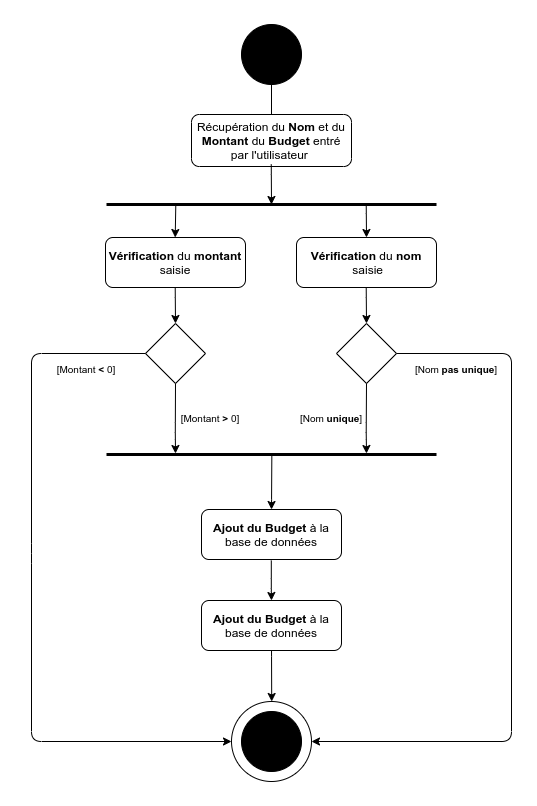

The diagram above was exported from draw.io. Its source (the exported page's mxGraphModel, read from the mxfile embedded in the PNG):
<mxGraphModel dx="824" dy="875" grid="1" gridSize="10" guides="1" tooltips="1" connect="1" arrows="1" fold="1" page="1" pageScale="1" pageWidth="827" pageHeight="1169" math="0" shadow="0">
  <root>
    <mxCell id="WIyWlLk6GJQsqaUBKTNV-0" />
    <mxCell id="WIyWlLk6GJQsqaUBKTNV-1" parent="WIyWlLk6GJQsqaUBKTNV-0" />
    <mxCell id="WIyWlLk6GJQsqaUBKTNV-3" value="Récupération du &lt;b&gt;Nom &lt;/b&gt;et du &lt;b&gt;Montant &lt;/b&gt;du&lt;b&gt; Budget&amp;nbsp;&lt;/b&gt;entré par l'utilisateur&amp;nbsp;" style="rounded=1;whiteSpace=wrap;html=1;fontSize=12;glass=0;strokeWidth=1;shadow=0;" parent="WIyWlLk6GJQsqaUBKTNV-1" vertex="1">
      <mxGeometry x="360" y="321" width="160" height="52" as="geometry" />
    </mxCell>
    <mxCell id="v_KqiIoqEUTSWzD5ZT1P-0" value="" style="verticalLabelPosition=bottom;shadow=0;dashed=0;align=center;html=1;verticalAlign=top;shape=mxgraph.electrical.transmission.testPoint;" parent="WIyWlLk6GJQsqaUBKTNV-1" vertex="1">
      <mxGeometry x="410" y="231" width="60" height="90" as="geometry" />
    </mxCell>
    <mxCell id="v_KqiIoqEUTSWzD5ZT1P-10" value="" style="group" parent="WIyWlLk6GJQsqaUBKTNV-1" vertex="1" connectable="0">
      <mxGeometry x="400" y="896" width="80" height="100" as="geometry" />
    </mxCell>
    <mxCell id="v_KqiIoqEUTSWzD5ZT1P-8" value="" style="ellipse;whiteSpace=wrap;html=1;aspect=fixed;" parent="v_KqiIoqEUTSWzD5ZT1P-10" vertex="1">
      <mxGeometry y="12" width="80" height="80" as="geometry" />
    </mxCell>
    <mxCell id="v_KqiIoqEUTSWzD5ZT1P-9" value="" style="verticalLabelPosition=bottom;shadow=0;dashed=0;align=center;html=1;verticalAlign=top;shape=mxgraph.electrical.transmission.testPoint;rotation=-180;" parent="v_KqiIoqEUTSWzD5ZT1P-10" vertex="1">
      <mxGeometry x="10" y="22" width="60" height="60" as="geometry" />
    </mxCell>
    <mxCell id="M0G2Mqh0yUHYrLdETMHa-15" value="" style="endArrow=classic;html=1;fontColor=#FF3333;" edge="1" parent="v_KqiIoqEUTSWzD5ZT1P-10">
      <mxGeometry width="50" height="50" relative="1" as="geometry">
        <mxPoint x="40.170000000000016" y="-58" as="sourcePoint" />
        <mxPoint x="40.199999999999875" y="12" as="targetPoint" />
        <Array as="points">
          <mxPoint x="40.00000000000006" y="-42.950000000000045" />
        </Array>
      </mxGeometry>
    </mxCell>
    <mxCell id="v_KqiIoqEUTSWzD5ZT1P-11" value="" style="shape=partialRectangle;whiteSpace=wrap;html=1;left=0;right=0;fillColor=none;strokeWidth=3;" parent="WIyWlLk6GJQsqaUBKTNV-1" vertex="1">
      <mxGeometry x="275" y="411" width="330" height="250" as="geometry" />
    </mxCell>
    <mxCell id="v_KqiIoqEUTSWzD5ZT1P-12" value="&lt;b&gt;Vérification &lt;/b&gt;du&lt;b&gt; montant &lt;/b&gt;saisie" style="rounded=1;whiteSpace=wrap;html=1;fontSize=12;glass=0;strokeWidth=1;shadow=0;" parent="WIyWlLk6GJQsqaUBKTNV-1" vertex="1">
      <mxGeometry x="274" y="444" width="140" height="50" as="geometry" />
    </mxCell>
    <mxCell id="v_KqiIoqEUTSWzD5ZT1P-18" value="&lt;b&gt;Vérification&amp;nbsp;&lt;/b&gt;&lt;span&gt;du&lt;/span&gt;&lt;b&gt;&amp;nbsp;nom&lt;br&gt;&amp;nbsp;&lt;/b&gt;&lt;span&gt;saisie&lt;/span&gt;" style="rounded=1;whiteSpace=wrap;html=1;fontSize=12;glass=0;strokeWidth=1;shadow=0;" parent="WIyWlLk6GJQsqaUBKTNV-1" vertex="1">
      <mxGeometry x="465" y="444" width="140" height="50" as="geometry" />
    </mxCell>
    <mxCell id="v_KqiIoqEUTSWzD5ZT1P-24" value="" style="endArrow=classic;html=1;fontColor=#FF3333;entryX=0.5;entryY=0;entryDx=0;entryDy=0;" parent="WIyWlLk6GJQsqaUBKTNV-1" edge="1" target="v_KqiIoqEUTSWzD5ZT1P-18">
      <mxGeometry width="50" height="50" relative="1" as="geometry">
        <mxPoint x="535" y="410" as="sourcePoint" />
        <mxPoint x="534.71" y="440" as="targetPoint" />
        <Array as="points">
          <mxPoint x="534.71" y="410" />
        </Array>
      </mxGeometry>
    </mxCell>
    <mxCell id="v_KqiIoqEUTSWzD5ZT1P-25" value="" style="endArrow=classic;html=1;fontColor=#FF3333;exitX=0.21;exitY=-0.001;exitDx=0;exitDy=0;exitPerimeter=0;" parent="WIyWlLk6GJQsqaUBKTNV-1" edge="1" source="v_KqiIoqEUTSWzD5ZT1P-11">
      <mxGeometry width="50" height="50" relative="1" as="geometry">
        <mxPoint x="344" y="414" as="sourcePoint" />
        <mxPoint x="343.71000000000026" y="444" as="targetPoint" />
        <Array as="points" />
      </mxGeometry>
    </mxCell>
    <mxCell id="v_KqiIoqEUTSWzD5ZT1P-26" value="" style="endArrow=classic;html=1;fontColor=#FF3333;entryX=0.5;entryY=0;entryDx=0;entryDy=0;" parent="WIyWlLk6GJQsqaUBKTNV-1" edge="1" target="M0G2Mqh0yUHYrLdETMHa-4">
      <mxGeometry width="50" height="50" relative="1" as="geometry">
        <mxPoint x="535" y="494" as="sourcePoint" />
        <mxPoint x="534.7100000000003" y="524" as="targetPoint" />
        <Array as="points">
          <mxPoint x="534.71" y="494" />
        </Array>
      </mxGeometry>
    </mxCell>
    <mxCell id="v_KqiIoqEUTSWzD5ZT1P-27" value="" style="endArrow=classic;html=1;fontColor=#FF3333;entryX=0.5;entryY=0;entryDx=0;entryDy=0;" parent="WIyWlLk6GJQsqaUBKTNV-1" edge="1" target="M0G2Mqh0yUHYrLdETMHa-2">
      <mxGeometry width="50" height="50" relative="1" as="geometry">
        <mxPoint x="344" y="494" as="sourcePoint" />
        <mxPoint x="343.71000000000026" y="524" as="targetPoint" />
        <Array as="points">
          <mxPoint x="343.71000000000004" y="494" />
        </Array>
      </mxGeometry>
    </mxCell>
    <mxCell id="M0G2Mqh0yUHYrLdETMHa-1" value="" style="endArrow=classic;html=1;fontColor=#FF3333;" edge="1" parent="WIyWlLk6GJQsqaUBKTNV-1">
      <mxGeometry width="50" height="50" relative="1" as="geometry">
        <mxPoint x="440.05" y="371" as="sourcePoint" />
        <mxPoint x="440" y="411" as="targetPoint" />
        <Array as="points">
          <mxPoint x="439.76000000000005" y="371" />
        </Array>
      </mxGeometry>
    </mxCell>
    <mxCell id="M0G2Mqh0yUHYrLdETMHa-2" value="" style="rhombus;whiteSpace=wrap;html=1;" vertex="1" parent="WIyWlLk6GJQsqaUBKTNV-1">
      <mxGeometry x="314" y="530" width="60" height="60" as="geometry" />
    </mxCell>
    <mxCell id="M0G2Mqh0yUHYrLdETMHa-4" value="" style="rhombus;whiteSpace=wrap;html=1;" vertex="1" parent="WIyWlLk6GJQsqaUBKTNV-1">
      <mxGeometry x="505" y="530" width="60" height="60" as="geometry" />
    </mxCell>
    <mxCell id="M0G2Mqh0yUHYrLdETMHa-7" value="" style="endArrow=classic;html=1;fontColor=#FF3333;" edge="1" parent="WIyWlLk6GJQsqaUBKTNV-1">
      <mxGeometry width="50" height="50" relative="1" as="geometry">
        <mxPoint x="344" y="590" as="sourcePoint" />
        <mxPoint x="344" y="660" as="targetPoint" />
        <Array as="points">
          <mxPoint x="343.8" y="639.05" />
        </Array>
      </mxGeometry>
    </mxCell>
    <mxCell id="M0G2Mqh0yUHYrLdETMHa-8" value="" style="endArrow=classic;html=1;fontColor=#FF3333;" edge="1" parent="WIyWlLk6GJQsqaUBKTNV-1">
      <mxGeometry width="50" height="50" relative="1" as="geometry">
        <mxPoint x="535" y="590" as="sourcePoint" />
        <mxPoint x="535" y="660" as="targetPoint" />
        <Array as="points">
          <mxPoint x="534.71" y="639.05" />
        </Array>
      </mxGeometry>
    </mxCell>
    <mxCell id="M0G2Mqh0yUHYrLdETMHa-9" value="&lt;font style=&quot;font-size: 10px&quot;&gt;[Montant &lt;b&gt;&amp;gt;&lt;/b&gt; 0]&lt;/font&gt;" style="text;html=1;strokeColor=none;fillColor=none;align=center;verticalAlign=middle;whiteSpace=wrap;rounded=0;" vertex="1" parent="WIyWlLk6GJQsqaUBKTNV-1">
      <mxGeometry x="344" y="614" width="70" height="20" as="geometry" />
    </mxCell>
    <mxCell id="M0G2Mqh0yUHYrLdETMHa-14" value="&lt;span style=&quot;font-size: 10px&quot;&gt;[Nom &lt;b&gt;unique&lt;/b&gt;]&lt;/span&gt;" style="text;html=1;strokeColor=none;fillColor=none;align=center;verticalAlign=middle;whiteSpace=wrap;rounded=0;" vertex="1" parent="WIyWlLk6GJQsqaUBKTNV-1">
      <mxGeometry x="465" y="614" width="70" height="20" as="geometry" />
    </mxCell>
    <mxCell id="M0G2Mqh0yUHYrLdETMHa-17" value="&lt;b&gt;Ajout du Budget&lt;/b&gt; à la base de données" style="rounded=1;whiteSpace=wrap;html=1;fontSize=12;glass=0;strokeWidth=1;shadow=0;" vertex="1" parent="WIyWlLk6GJQsqaUBKTNV-1">
      <mxGeometry x="370" y="716" width="140" height="50" as="geometry" />
    </mxCell>
    <mxCell id="M0G2Mqh0yUHYrLdETMHa-20" value="" style="endArrow=classic;html=1;fontColor=#FF3333;exitX=0.5;exitY=1;exitDx=0;exitDy=0;" edge="1" parent="WIyWlLk6GJQsqaUBKTNV-1">
      <mxGeometry width="50" height="50" relative="1" as="geometry">
        <mxPoint x="439.8" y="767" as="sourcePoint" />
        <mxPoint x="440" y="807" as="targetPoint" />
        <Array as="points">
          <mxPoint x="439.80000000000007" y="795" />
        </Array>
      </mxGeometry>
    </mxCell>
    <mxCell id="M0G2Mqh0yUHYrLdETMHa-21" value="&lt;b&gt;Ajout du Budget&lt;/b&gt; à la base de données" style="rounded=1;whiteSpace=wrap;html=1;fontSize=12;glass=0;strokeWidth=1;shadow=0;" vertex="1" parent="WIyWlLk6GJQsqaUBKTNV-1">
      <mxGeometry x="370" y="807" width="140" height="50" as="geometry" />
    </mxCell>
    <mxCell id="M0G2Mqh0yUHYrLdETMHa-22" value="" style="endArrow=classic;html=1;fontColor=#FF3333;exitX=-0.002;exitY=0.432;exitDx=0;exitDy=0;exitPerimeter=0;" edge="1" parent="WIyWlLk6GJQsqaUBKTNV-1">
      <mxGeometry width="50" height="50" relative="1" as="geometry">
        <mxPoint x="440.3400000000001" y="661.0019999999998" as="sourcePoint" />
        <mxPoint x="440" y="716" as="targetPoint" />
        <Array as="points">
          <mxPoint x="440.00000000000006" y="716.05" />
        </Array>
      </mxGeometry>
    </mxCell>
    <mxCell id="M0G2Mqh0yUHYrLdETMHa-25" value="" style="endArrow=classic;html=1;fontColor=#FF3333;exitX=1;exitY=0.5;exitDx=0;exitDy=0;entryX=1;entryY=0.5;entryDx=0;entryDy=0;" edge="1" parent="WIyWlLk6GJQsqaUBKTNV-1" source="M0G2Mqh0yUHYrLdETMHa-4" target="v_KqiIoqEUTSWzD5ZT1P-8">
      <mxGeometry width="50" height="50" relative="1" as="geometry">
        <mxPoint x="565" y="560" as="sourcePoint" />
        <mxPoint x="680" y="940" as="targetPoint" />
        <Array as="points">
          <mxPoint x="680" y="560" />
          <mxPoint x="680" y="948" />
        </Array>
      </mxGeometry>
    </mxCell>
    <mxCell id="M0G2Mqh0yUHYrLdETMHa-26" value="" style="endArrow=classic;html=1;fontColor=#FF3333;exitX=0;exitY=0.5;exitDx=0;exitDy=0;entryX=0;entryY=0.5;entryDx=0;entryDy=0;" edge="1" parent="WIyWlLk6GJQsqaUBKTNV-1" source="M0G2Mqh0yUHYrLdETMHa-2" target="v_KqiIoqEUTSWzD5ZT1P-8">
      <mxGeometry width="50" height="50" relative="1" as="geometry">
        <mxPoint x="55" y="549.9999999999998" as="sourcePoint" />
        <mxPoint x="-30" y="944" as="targetPoint" />
        <Array as="points">
          <mxPoint x="200" y="560" />
          <mxPoint x="200" y="760" />
          <mxPoint x="200" y="948" />
        </Array>
      </mxGeometry>
    </mxCell>
    <mxCell id="M0G2Mqh0yUHYrLdETMHa-28" value="&lt;span style=&quot;font-size: 10px&quot;&gt;[Nom &lt;b&gt;pas unique&lt;/b&gt;]&lt;/span&gt;" style="text;html=1;strokeColor=none;fillColor=none;align=center;verticalAlign=middle;whiteSpace=wrap;rounded=0;" vertex="1" parent="WIyWlLk6GJQsqaUBKTNV-1">
      <mxGeometry x="580" y="565" width="90" height="20" as="geometry" />
    </mxCell>
    <mxCell id="M0G2Mqh0yUHYrLdETMHa-30" value="&lt;font style=&quot;font-size: 10px&quot;&gt;[Montant &lt;b&gt;&amp;lt;&lt;/b&gt; 0]&lt;/font&gt;" style="text;html=1;strokeColor=none;fillColor=none;align=center;verticalAlign=middle;whiteSpace=wrap;rounded=0;" vertex="1" parent="WIyWlLk6GJQsqaUBKTNV-1">
      <mxGeometry x="220" y="565" width="70" height="20" as="geometry" />
    </mxCell>
  </root>
</mxGraphModel>